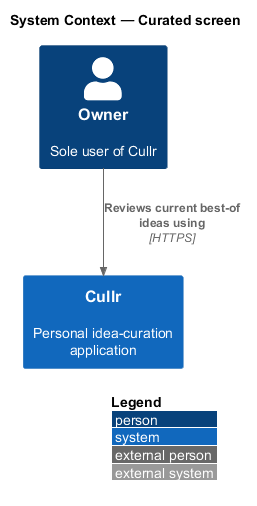

The diagram above was rendered by PlantUML. Its source (embedded in the PNG):
@startuml
!include <C4/C4_Context>
LAYOUT_WITH_LEGEND()
title System Context — Curated screen

Person(owner, "Owner", "Sole user of Cullr")
System(cullr, "Cullr", "Personal idea-curation application")

Rel(owner, cullr, "Reviews current best-of ideas using", "HTTPS")
@enduml